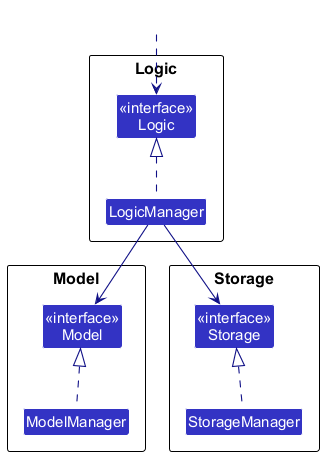

The diagram above was rendered by PlantUML. Its source (embedded in the PNG):
@startuml
!include style.puml
skinparam arrowThickness 1.1
skinparam arrowColor LOGIC_COLOR_T4
skinparam classBackgroundColor LOGIC_COLOR

package Logic as LogicPackage {
Class "<<interface>>\nLogic" as Logic
Class LogicManager
}

package Model as ModelPackage {
Class "<<interface>>\nModel" as Model
Class ModelManager
}

package Storage as StoragePackage {
Class "<<interface>>\nStorage" as Storage
Class StorageManager
}

Class HiddenOutside #FFFFFF
HiddenOutside ..> Logic

LogicManager .up.|> Logic
ModelManager .up.|> Model
StorageManager .up.|> Storage

LogicManager --> Model
LogicManager --> Storage
@enduml